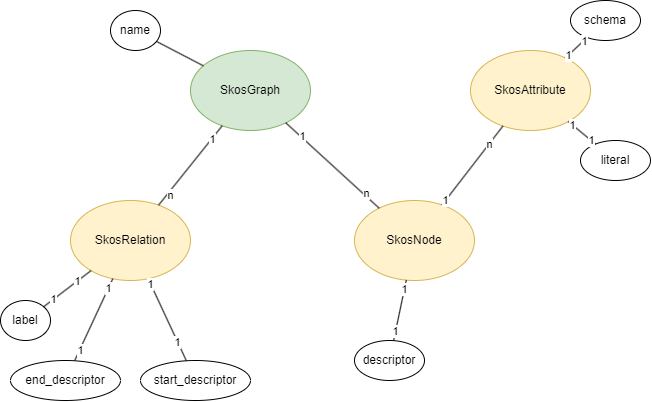

The diagram above was exported from draw.io. Its source (the exported page's mxGraphModel, read from the mxfile embedded in the PNG):
<mxGraphModel dx="819" dy="767" grid="1" gridSize="10" guides="1" tooltips="1" connect="1" arrows="1" fold="1" page="1" pageScale="1" pageWidth="827" pageHeight="1169" math="0" shadow="0">
  <root>
    <mxCell id="0" />
    <mxCell id="1" parent="0" />
    <mxCell id="pYIZrVuzjKgVRhinLQLJ-5" value="SkosGraph" style="ellipse;whiteSpace=wrap;html=1;fillColor=#d5e8d4;strokeColor=#82b366;" vertex="1" parent="1">
      <mxGeometry x="190" y="270" width="120" height="80" as="geometry" />
    </mxCell>
    <mxCell id="pYIZrVuzjKgVRhinLQLJ-6" value="SkosRelation" style="ellipse;whiteSpace=wrap;html=1;fillColor=#fff2cc;strokeColor=#d6b656;" vertex="1" parent="1">
      <mxGeometry x="70" y="420" width="120" height="80" as="geometry" />
    </mxCell>
    <mxCell id="pYIZrVuzjKgVRhinLQLJ-7" value="SkosNode" style="ellipse;whiteSpace=wrap;html=1;fillColor=#fff2cc;strokeColor=#d6b656;" vertex="1" parent="1">
      <mxGeometry x="354" y="420" width="120" height="80" as="geometry" />
    </mxCell>
    <mxCell id="pYIZrVuzjKgVRhinLQLJ-9" value="" style="endArrow=none;html=1;rounded=0;" edge="1" parent="1" source="pYIZrVuzjKgVRhinLQLJ-13" target="pYIZrVuzjKgVRhinLQLJ-5">
      <mxGeometry width="50" height="50" relative="1" as="geometry">
        <mxPoint x="185.0194723846862" y="216.35642080899697" as="sourcePoint" />
        <mxPoint x="130" y="270" as="targetPoint" />
      </mxGeometry>
    </mxCell>
    <mxCell id="pYIZrVuzjKgVRhinLQLJ-10" value="" style="endArrow=none;html=1;rounded=0;" edge="1" parent="1" source="pYIZrVuzjKgVRhinLQLJ-6" target="pYIZrVuzjKgVRhinLQLJ-5">
      <mxGeometry width="50" height="50" relative="1" as="geometry">
        <mxPoint x="10" y="400" as="sourcePoint" />
        <mxPoint x="60" y="350" as="targetPoint" />
      </mxGeometry>
    </mxCell>
    <mxCell id="pYIZrVuzjKgVRhinLQLJ-11" value="1" style="edgeLabel;html=1;align=center;verticalAlign=middle;resizable=0;points=[];" vertex="1" connectable="0" parent="pYIZrVuzjKgVRhinLQLJ-10">
      <mxGeometry x="0.6696" y="-1" relative="1" as="geometry">
        <mxPoint as="offset" />
      </mxGeometry>
    </mxCell>
    <mxCell id="pYIZrVuzjKgVRhinLQLJ-12" value="n" style="edgeLabel;html=1;align=center;verticalAlign=middle;resizable=0;points=[];" vertex="1" connectable="0" parent="pYIZrVuzjKgVRhinLQLJ-10">
      <mxGeometry x="-0.6908" y="-3" relative="1" as="geometry">
        <mxPoint x="-1" as="offset" />
      </mxGeometry>
    </mxCell>
    <mxCell id="pYIZrVuzjKgVRhinLQLJ-13" value="name" style="ellipse;whiteSpace=wrap;html=1;" vertex="1" parent="1">
      <mxGeometry x="110" y="230" width="50" height="40" as="geometry" />
    </mxCell>
    <mxCell id="pYIZrVuzjKgVRhinLQLJ-14" value="label" style="ellipse;whiteSpace=wrap;html=1;" vertex="1" parent="1">
      <mxGeometry y="520" width="50" height="40" as="geometry" />
    </mxCell>
    <mxCell id="pYIZrVuzjKgVRhinLQLJ-15" value="" style="endArrow=none;html=1;rounded=0;" edge="1" parent="1" source="pYIZrVuzjKgVRhinLQLJ-14" target="pYIZrVuzjKgVRhinLQLJ-6">
      <mxGeometry width="50" height="50" relative="1" as="geometry">
        <mxPoint x="188.11527103741082" y="227.02684310120003" as="sourcePoint" />
        <mxPoint x="232.52260461954006" y="284.44101774293426" as="targetPoint" />
      </mxGeometry>
    </mxCell>
    <mxCell id="pYIZrVuzjKgVRhinLQLJ-29" value="1" style="edgeLabel;html=1;align=center;verticalAlign=middle;resizable=0;points=[];" vertex="1" connectable="0" parent="pYIZrVuzjKgVRhinLQLJ-15">
      <mxGeometry x="0.4226" relative="1" as="geometry">
        <mxPoint as="offset" />
      </mxGeometry>
    </mxCell>
    <mxCell id="pYIZrVuzjKgVRhinLQLJ-30" value="1" style="edgeLabel;html=1;align=center;verticalAlign=middle;resizable=0;points=[];" vertex="1" connectable="0" parent="pYIZrVuzjKgVRhinLQLJ-15">
      <mxGeometry x="-0.589" relative="1" as="geometry">
        <mxPoint as="offset" />
      </mxGeometry>
    </mxCell>
    <mxCell id="pYIZrVuzjKgVRhinLQLJ-16" value="start_descriptor" style="ellipse;whiteSpace=wrap;html=1;" vertex="1" parent="1">
      <mxGeometry x="140" y="580" width="110" height="40" as="geometry" />
    </mxCell>
    <mxCell id="pYIZrVuzjKgVRhinLQLJ-17" value="" style="endArrow=none;html=1;rounded=0;" edge="1" parent="1" source="pYIZrVuzjKgVRhinLQLJ-19" target="pYIZrVuzjKgVRhinLQLJ-6">
      <mxGeometry width="50" height="50" relative="1" as="geometry">
        <mxPoint x="81.35379832328954" y="524.8727365509576" as="sourcePoint" />
        <mxPoint x="105.12570837685416" y="502.54933884826914" as="targetPoint" />
      </mxGeometry>
    </mxCell>
    <mxCell id="pYIZrVuzjKgVRhinLQLJ-27" value="1" style="edgeLabel;html=1;align=center;verticalAlign=middle;resizable=0;points=[];" vertex="1" connectable="0" parent="pYIZrVuzjKgVRhinLQLJ-17">
      <mxGeometry x="-0.7455" y="-1" relative="1" as="geometry">
        <mxPoint as="offset" />
      </mxGeometry>
    </mxCell>
    <mxCell id="pYIZrVuzjKgVRhinLQLJ-28" value="1" style="edgeLabel;html=1;align=center;verticalAlign=middle;resizable=0;points=[];" vertex="1" connectable="0" parent="pYIZrVuzjKgVRhinLQLJ-17">
      <mxGeometry x="0.7632" relative="1" as="geometry">
        <mxPoint as="offset" />
      </mxGeometry>
    </mxCell>
    <mxCell id="pYIZrVuzjKgVRhinLQLJ-18" value="" style="endArrow=none;html=1;rounded=0;" edge="1" parent="1" source="pYIZrVuzjKgVRhinLQLJ-16" target="pYIZrVuzjKgVRhinLQLJ-6">
      <mxGeometry width="50" height="50" relative="1" as="geometry">
        <mxPoint x="91.35379832328954" y="534.8727365509576" as="sourcePoint" />
        <mxPoint x="115.12570837685416" y="512.5493388482691" as="targetPoint" />
      </mxGeometry>
    </mxCell>
    <mxCell id="pYIZrVuzjKgVRhinLQLJ-25" value="1" style="edgeLabel;html=1;align=center;verticalAlign=middle;resizable=0;points=[];" vertex="1" connectable="0" parent="pYIZrVuzjKgVRhinLQLJ-18">
      <mxGeometry x="0.8811" relative="1" as="geometry">
        <mxPoint as="offset" />
      </mxGeometry>
    </mxCell>
    <mxCell id="pYIZrVuzjKgVRhinLQLJ-26" value="1" style="edgeLabel;html=1;align=center;verticalAlign=middle;resizable=0;points=[];" vertex="1" connectable="0" parent="pYIZrVuzjKgVRhinLQLJ-18">
      <mxGeometry x="-0.5392" relative="1" as="geometry">
        <mxPoint as="offset" />
      </mxGeometry>
    </mxCell>
    <mxCell id="pYIZrVuzjKgVRhinLQLJ-19" value="end_descriptor" style="ellipse;whiteSpace=wrap;html=1;" vertex="1" parent="1">
      <mxGeometry x="10" y="580" width="110" height="40" as="geometry" />
    </mxCell>
    <mxCell id="pYIZrVuzjKgVRhinLQLJ-20" value="" style="endArrow=none;html=1;rounded=0;" edge="1" parent="1" source="pYIZrVuzjKgVRhinLQLJ-7" target="pYIZrVuzjKgVRhinLQLJ-5">
      <mxGeometry width="50" height="50" relative="1" as="geometry">
        <mxPoint x="168.18705177084416" y="434.6887483310304" as="sourcePoint" />
        <mxPoint x="231.76470588235293" y="355.2941176470588" as="targetPoint" />
      </mxGeometry>
    </mxCell>
    <mxCell id="pYIZrVuzjKgVRhinLQLJ-21" value="1" style="edgeLabel;html=1;align=center;verticalAlign=middle;resizable=0;points=[];" vertex="1" connectable="0" parent="pYIZrVuzjKgVRhinLQLJ-20">
      <mxGeometry x="0.6696" y="-1" relative="1" as="geometry">
        <mxPoint as="offset" />
      </mxGeometry>
    </mxCell>
    <mxCell id="pYIZrVuzjKgVRhinLQLJ-22" value="n" style="edgeLabel;html=1;align=center;verticalAlign=middle;resizable=0;points=[];" vertex="1" connectable="0" parent="pYIZrVuzjKgVRhinLQLJ-20">
      <mxGeometry x="-0.6908" y="-3" relative="1" as="geometry">
        <mxPoint x="-1" as="offset" />
      </mxGeometry>
    </mxCell>
    <mxCell id="pYIZrVuzjKgVRhinLQLJ-23" value="descriptor" style="ellipse;whiteSpace=wrap;html=1;" vertex="1" parent="1">
      <mxGeometry x="354" y="560" width="70" height="40" as="geometry" />
    </mxCell>
    <mxCell id="pYIZrVuzjKgVRhinLQLJ-24" value="" style="endArrow=none;html=1;rounded=0;" edge="1" parent="1" source="pYIZrVuzjKgVRhinLQLJ-23" target="pYIZrVuzjKgVRhinLQLJ-7">
      <mxGeometry width="50" height="50" relative="1" as="geometry">
        <mxPoint x="160.02053396766155" y="550.0821358706462" as="sourcePoint" />
        <mxPoint x="149.86393923832156" y="509.45575695328625" as="targetPoint" />
      </mxGeometry>
    </mxCell>
    <mxCell id="pYIZrVuzjKgVRhinLQLJ-31" value="1" style="edgeLabel;html=1;align=center;verticalAlign=middle;resizable=0;points=[];" vertex="1" connectable="0" parent="pYIZrVuzjKgVRhinLQLJ-24">
      <mxGeometry x="0.7111" relative="1" as="geometry">
        <mxPoint as="offset" />
      </mxGeometry>
    </mxCell>
    <mxCell id="pYIZrVuzjKgVRhinLQLJ-32" value="1" style="edgeLabel;html=1;align=center;verticalAlign=middle;resizable=0;points=[];" vertex="1" connectable="0" parent="pYIZrVuzjKgVRhinLQLJ-24">
      <mxGeometry x="-0.6917" relative="1" as="geometry">
        <mxPoint as="offset" />
      </mxGeometry>
    </mxCell>
    <mxCell id="pYIZrVuzjKgVRhinLQLJ-34" value="SkosAttribute" style="ellipse;whiteSpace=wrap;html=1;fillColor=#fff2cc;strokeColor=#d6b656;" vertex="1" parent="1">
      <mxGeometry x="470" y="270" width="120" height="80" as="geometry" />
    </mxCell>
    <mxCell id="pYIZrVuzjKgVRhinLQLJ-35" value="" style="endArrow=none;html=1;rounded=0;" edge="1" parent="1" source="pYIZrVuzjKgVRhinLQLJ-34" target="pYIZrVuzjKgVRhinLQLJ-7">
      <mxGeometry width="50" height="50" relative="1" as="geometry">
        <mxPoint x="195.91313361851746" y="590.2748510255622" as="sourcePoint" />
        <mxPoint x="157.63418459951947" y="508.23340908745377" as="targetPoint" />
      </mxGeometry>
    </mxCell>
    <mxCell id="pYIZrVuzjKgVRhinLQLJ-36" value="1" style="edgeLabel;html=1;align=center;verticalAlign=middle;resizable=0;points=[];" vertex="1" connectable="0" parent="pYIZrVuzjKgVRhinLQLJ-35">
      <mxGeometry x="0.8811" relative="1" as="geometry">
        <mxPoint as="offset" />
      </mxGeometry>
    </mxCell>
    <mxCell id="pYIZrVuzjKgVRhinLQLJ-37" value="n" style="edgeLabel;html=1;align=center;verticalAlign=middle;resizable=0;points=[];" vertex="1" connectable="0" parent="pYIZrVuzjKgVRhinLQLJ-35">
      <mxGeometry x="-0.5392" relative="1" as="geometry">
        <mxPoint as="offset" />
      </mxGeometry>
    </mxCell>
    <mxCell id="pYIZrVuzjKgVRhinLQLJ-38" value="schema" style="ellipse;whiteSpace=wrap;html=1;" vertex="1" parent="1">
      <mxGeometry x="570" y="220" width="70" height="40" as="geometry" />
    </mxCell>
    <mxCell id="pYIZrVuzjKgVRhinLQLJ-39" value="literal" style="ellipse;whiteSpace=wrap;html=1;" vertex="1" parent="1">
      <mxGeometry x="580" y="360" width="70" height="40" as="geometry" />
    </mxCell>
    <mxCell id="pYIZrVuzjKgVRhinLQLJ-41" value="" style="endArrow=none;html=1;rounded=0;" edge="1" parent="1" source="pYIZrVuzjKgVRhinLQLJ-38" target="pYIZrVuzjKgVRhinLQLJ-34">
      <mxGeometry width="50" height="50" relative="1" as="geometry">
        <mxPoint x="403.11413616531854" y="570.1386529950137" as="sourcePoint" />
        <mxPoint x="415.8847859515538" y="509.6324407017132" as="targetPoint" />
      </mxGeometry>
    </mxCell>
    <mxCell id="pYIZrVuzjKgVRhinLQLJ-42" value="1" style="edgeLabel;html=1;align=center;verticalAlign=middle;resizable=0;points=[];" vertex="1" connectable="0" parent="pYIZrVuzjKgVRhinLQLJ-41">
      <mxGeometry x="0.7111" relative="1" as="geometry">
        <mxPoint as="offset" />
      </mxGeometry>
    </mxCell>
    <mxCell id="pYIZrVuzjKgVRhinLQLJ-43" value="1" style="edgeLabel;html=1;align=center;verticalAlign=middle;resizable=0;points=[];" vertex="1" connectable="0" parent="pYIZrVuzjKgVRhinLQLJ-41">
      <mxGeometry x="-0.6917" relative="1" as="geometry">
        <mxPoint as="offset" />
      </mxGeometry>
    </mxCell>
    <mxCell id="pYIZrVuzjKgVRhinLQLJ-44" value="" style="endArrow=none;html=1;rounded=0;" edge="1" parent="1" source="pYIZrVuzjKgVRhinLQLJ-39" target="pYIZrVuzjKgVRhinLQLJ-34">
      <mxGeometry width="50" height="50" relative="1" as="geometry">
        <mxPoint x="413.11413616531854" y="580.1386529950137" as="sourcePoint" />
        <mxPoint x="425.8847859515538" y="519.6324407017132" as="targetPoint" />
      </mxGeometry>
    </mxCell>
    <mxCell id="pYIZrVuzjKgVRhinLQLJ-45" value="1" style="edgeLabel;html=1;align=center;verticalAlign=middle;resizable=0;points=[];" vertex="1" connectable="0" parent="pYIZrVuzjKgVRhinLQLJ-44">
      <mxGeometry x="0.7111" relative="1" as="geometry">
        <mxPoint as="offset" />
      </mxGeometry>
    </mxCell>
    <mxCell id="pYIZrVuzjKgVRhinLQLJ-46" value="1" style="edgeLabel;html=1;align=center;verticalAlign=middle;resizable=0;points=[];" vertex="1" connectable="0" parent="pYIZrVuzjKgVRhinLQLJ-44">
      <mxGeometry x="-0.6917" relative="1" as="geometry">
        <mxPoint as="offset" />
      </mxGeometry>
    </mxCell>
  </root>
</mxGraphModel>